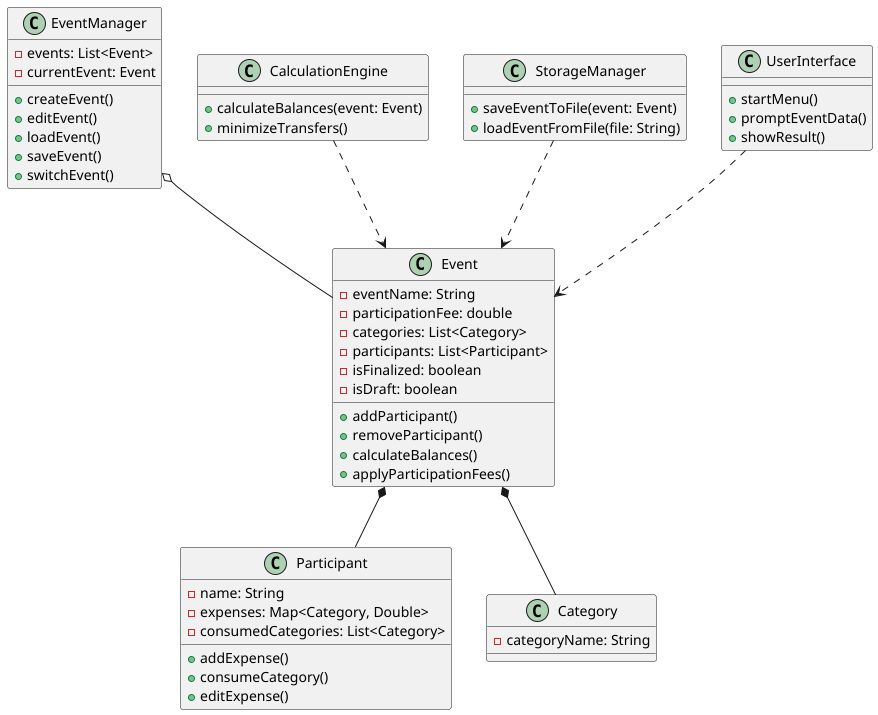

The diagram above was rendered by PlantUML. Its source (embedded in the PNG):
@startuml

' Class definitions
class Event {
    - eventName: String
    - participationFee: double
    - categories: List<Category>
    - participants: List<Participant>
    - isFinalized: boolean
    - isDraft: boolean
    + addParticipant()
    + removeParticipant()
    + calculateBalances()
    + applyParticipationFees()
}

class Participant {
    - name: String
    - expenses: Map<Category, Double>
    - consumedCategories: List<Category>
    + addExpense()
    + consumeCategory()
    + editExpense()
}

class Category {
    - categoryName: String
}

class EventManager {
    - events: List<Event>
    - currentEvent: Event
    + createEvent()
    + editEvent()
    + loadEvent()
    + saveEvent()
    + switchEvent()
}

class CalculationEngine {
    + calculateBalances(event: Event)
    + minimizeTransfers()
}

class StorageManager {
    + saveEventToFile(event: Event)
    + loadEventFromFile(file: String)
}

class UserInterface {
    + startMenu()
    + promptEventData()
    + showResult()
}

' === Relationships ===

' Composition: Event owns Participants and Categories
Event *-- Participant
Event *-- Category

' Aggregation: EventManager manages Events (but events can exist independently)
EventManager o-- Event

' Dependency: CalculationEngine uses Event but doesn't own it
CalculationEngine ..> Event

' Dependency: StorageManager depends on Event
StorageManager ..> Event

' Dependency: UserInterface uses Event data
UserInterface ..> Event

@enduml